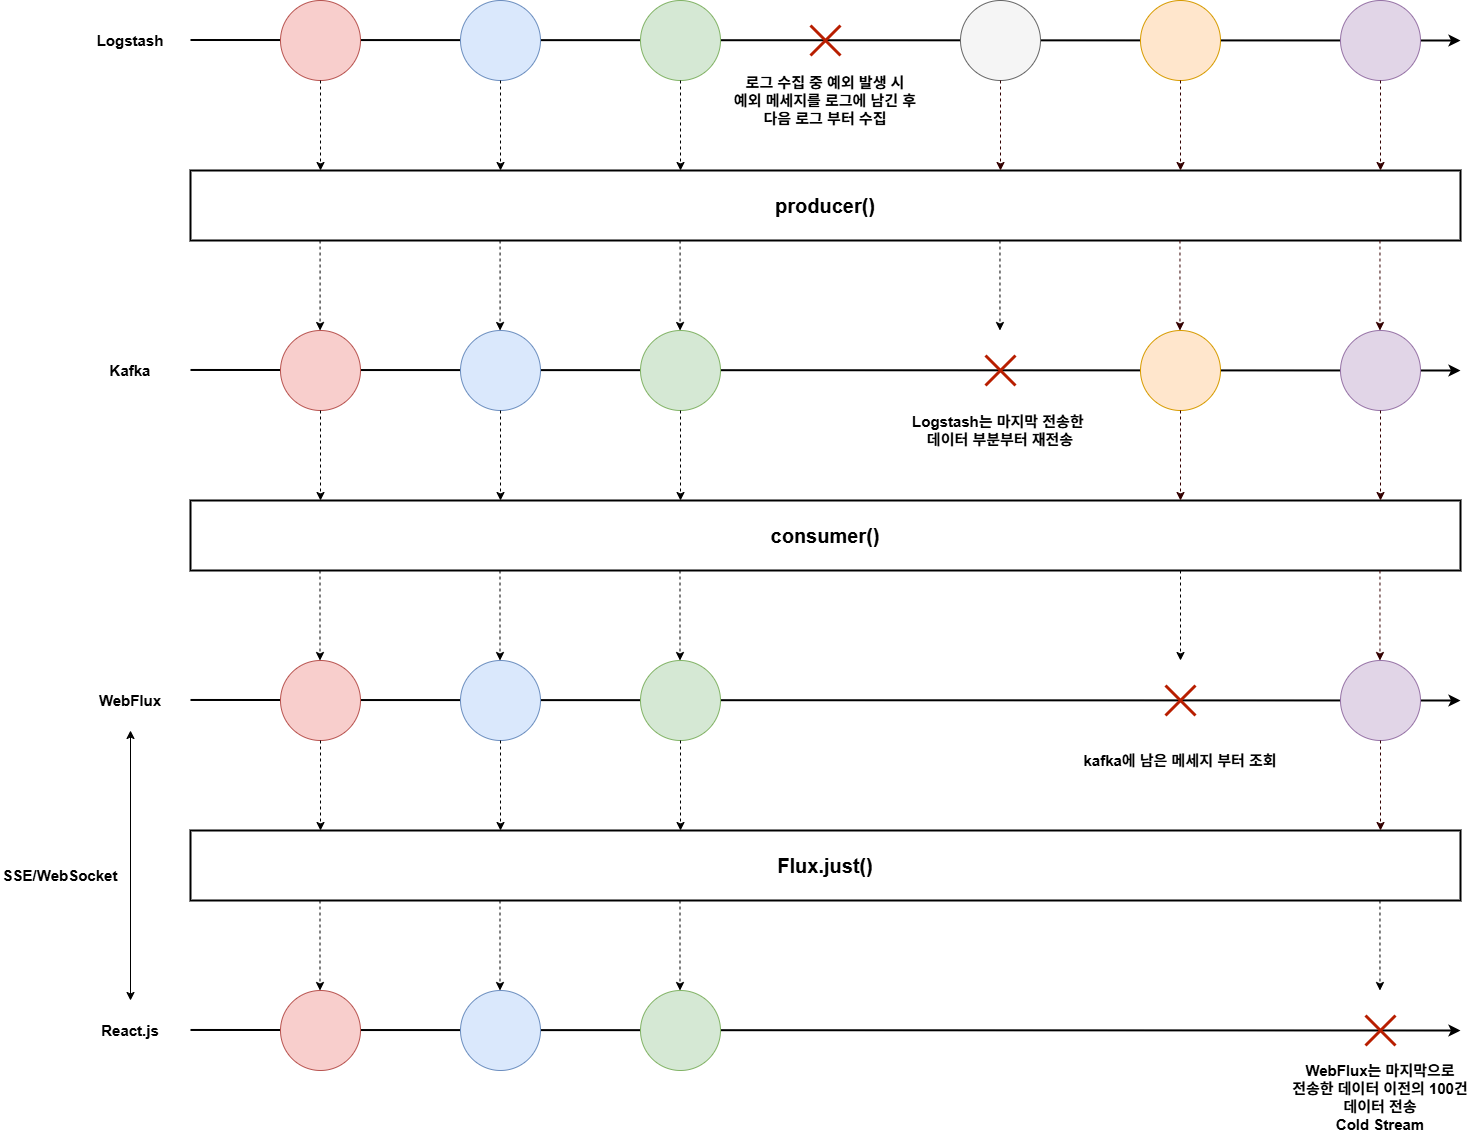

The diagram above was exported from draw.io. Its source (the exported page's mxGraphModel, read from the mxfile embedded in the PNG):
<mxGraphModel dx="2175" dy="2330" grid="1" gridSize="10" guides="1" tooltips="1" connect="1" arrows="1" fold="1" page="1" pageScale="1" pageWidth="827" pageHeight="1169" math="0" shadow="0">
  <root>
    <mxCell id="0" />
    <mxCell id="1" parent="0" />
    <mxCell id="9Bs9I0S4QFR4dS5d1zw1-125" value="" style="endArrow=classic;html=1;rounded=0;strokeWidth=2;" edge="1" parent="1">
      <mxGeometry width="50" height="50" relative="1" as="geometry">
        <mxPoint x="410" y="139.47" as="sourcePoint" />
        <mxPoint x="1680" y="140" as="targetPoint" />
      </mxGeometry>
    </mxCell>
    <mxCell id="9Bs9I0S4QFR4dS5d1zw1-126" value="" style="endArrow=classic;html=1;rounded=0;strokeWidth=2;" edge="1" parent="1">
      <mxGeometry width="50" height="50" relative="1" as="geometry">
        <mxPoint x="410" y="469.47" as="sourcePoint" />
        <mxPoint x="1680" y="470" as="targetPoint" />
      </mxGeometry>
    </mxCell>
    <mxCell id="9Bs9I0S4QFR4dS5d1zw1-127" value="" style="endArrow=classic;html=1;rounded=0;strokeWidth=2;" edge="1" parent="1">
      <mxGeometry width="50" height="50" relative="1" as="geometry">
        <mxPoint x="410" y="799.47" as="sourcePoint" />
        <mxPoint x="1680" y="800" as="targetPoint" />
      </mxGeometry>
    </mxCell>
    <mxCell id="9Bs9I0S4QFR4dS5d1zw1-55" value="" style="ellipse;whiteSpace=wrap;html=1;aspect=fixed;fillColor=#f8cecc;strokeColor=#b85450;" vertex="1" parent="1">
      <mxGeometry x="500" y="430" width="80" height="80" as="geometry" />
    </mxCell>
    <mxCell id="9Bs9I0S4QFR4dS5d1zw1-56" value="" style="endArrow=classic;html=1;rounded=0;dashed=1;" edge="1" parent="1">
      <mxGeometry width="50" height="50" relative="1" as="geometry">
        <mxPoint x="540" y="510" as="sourcePoint" />
        <mxPoint x="540" y="600" as="targetPoint" />
      </mxGeometry>
    </mxCell>
    <mxCell id="9Bs9I0S4QFR4dS5d1zw1-57" value="&lt;span style=&quot;font-size: 20px;&quot;&gt;&lt;b&gt;Flux.just()&lt;/b&gt;&lt;/span&gt;" style="rounded=0;whiteSpace=wrap;html=1;strokeWidth=2;" vertex="1" parent="1">
      <mxGeometry x="410" y="600" width="1270" height="70" as="geometry" />
    </mxCell>
    <mxCell id="9Bs9I0S4QFR4dS5d1zw1-59" value="" style="ellipse;whiteSpace=wrap;html=1;aspect=fixed;fillColor=#f8cecc;strokeColor=#b85450;" vertex="1" parent="1">
      <mxGeometry x="500" y="760" width="80" height="80" as="geometry" />
    </mxCell>
    <mxCell id="9Bs9I0S4QFR4dS5d1zw1-60" value="" style="endArrow=classic;html=1;rounded=0;dashed=1;" edge="1" parent="1">
      <mxGeometry width="50" height="50" relative="1" as="geometry">
        <mxPoint x="539.5" y="670" as="sourcePoint" />
        <mxPoint x="539.5" y="760" as="targetPoint" />
      </mxGeometry>
    </mxCell>
    <mxCell id="9Bs9I0S4QFR4dS5d1zw1-61" value="" style="ellipse;whiteSpace=wrap;html=1;aspect=fixed;fillColor=#dae8fc;strokeColor=#6c8ebf;" vertex="1" parent="1">
      <mxGeometry x="680" y="430" width="80" height="80" as="geometry" />
    </mxCell>
    <mxCell id="9Bs9I0S4QFR4dS5d1zw1-62" value="" style="endArrow=classic;html=1;rounded=0;dashed=1;" edge="1" parent="1">
      <mxGeometry width="50" height="50" relative="1" as="geometry">
        <mxPoint x="720" y="510" as="sourcePoint" />
        <mxPoint x="720" y="600" as="targetPoint" />
      </mxGeometry>
    </mxCell>
    <mxCell id="9Bs9I0S4QFR4dS5d1zw1-63" value="" style="ellipse;whiteSpace=wrap;html=1;aspect=fixed;fillColor=#dae8fc;strokeColor=#6c8ebf;" vertex="1" parent="1">
      <mxGeometry x="680" y="760" width="80" height="80" as="geometry" />
    </mxCell>
    <mxCell id="9Bs9I0S4QFR4dS5d1zw1-64" value="" style="endArrow=classic;html=1;rounded=0;dashed=1;" edge="1" parent="1">
      <mxGeometry width="50" height="50" relative="1" as="geometry">
        <mxPoint x="719.5" y="670" as="sourcePoint" />
        <mxPoint x="719.5" y="760" as="targetPoint" />
      </mxGeometry>
    </mxCell>
    <mxCell id="9Bs9I0S4QFR4dS5d1zw1-65" value="" style="ellipse;whiteSpace=wrap;html=1;aspect=fixed;fillColor=#d5e8d4;strokeColor=#82b366;" vertex="1" parent="1">
      <mxGeometry x="860" y="430" width="80" height="80" as="geometry" />
    </mxCell>
    <mxCell id="9Bs9I0S4QFR4dS5d1zw1-66" value="" style="endArrow=classic;html=1;rounded=0;dashed=1;" edge="1" parent="1">
      <mxGeometry width="50" height="50" relative="1" as="geometry">
        <mxPoint x="900" y="510" as="sourcePoint" />
        <mxPoint x="900" y="600" as="targetPoint" />
      </mxGeometry>
    </mxCell>
    <mxCell id="9Bs9I0S4QFR4dS5d1zw1-67" value="" style="ellipse;whiteSpace=wrap;html=1;aspect=fixed;fillColor=#d5e8d4;strokeColor=#82b366;" vertex="1" parent="1">
      <mxGeometry x="860" y="760" width="80" height="80" as="geometry" />
    </mxCell>
    <mxCell id="9Bs9I0S4QFR4dS5d1zw1-68" value="" style="endArrow=classic;html=1;rounded=0;dashed=1;" edge="1" parent="1">
      <mxGeometry width="50" height="50" relative="1" as="geometry">
        <mxPoint x="899.5" y="670" as="sourcePoint" />
        <mxPoint x="899.5" y="760" as="targetPoint" />
      </mxGeometry>
    </mxCell>
    <mxCell id="9Bs9I0S4QFR4dS5d1zw1-69" value="&lt;b&gt;&lt;font style=&quot;font-size: 15px;&quot;&gt;WebFlux&lt;/font&gt;&lt;/b&gt;" style="text;html=1;align=center;verticalAlign=middle;whiteSpace=wrap;rounded=0;" vertex="1" parent="1">
      <mxGeometry x="320" y="455" width="60" height="30" as="geometry" />
    </mxCell>
    <mxCell id="9Bs9I0S4QFR4dS5d1zw1-70" value="&lt;b&gt;&lt;font style=&quot;font-size: 15px;&quot;&gt;React.js&lt;/font&gt;&lt;/b&gt;" style="text;html=1;align=center;verticalAlign=middle;whiteSpace=wrap;rounded=0;" vertex="1" parent="1">
      <mxGeometry x="320" y="785" width="60" height="30" as="geometry" />
    </mxCell>
    <mxCell id="9Bs9I0S4QFR4dS5d1zw1-72" value="" style="endArrow=classic;html=1;rounded=0;strokeWidth=2;" edge="1" parent="1">
      <mxGeometry width="50" height="50" relative="1" as="geometry">
        <mxPoint x="410" y="-190.5" as="sourcePoint" />
        <mxPoint x="1680" y="-190" as="targetPoint" />
      </mxGeometry>
    </mxCell>
    <mxCell id="9Bs9I0S4QFR4dS5d1zw1-73" value="" style="ellipse;whiteSpace=wrap;html=1;aspect=fixed;fillColor=#f8cecc;strokeColor=#b85450;" vertex="1" parent="1">
      <mxGeometry x="500" y="-230" width="80" height="80" as="geometry" />
    </mxCell>
    <mxCell id="9Bs9I0S4QFR4dS5d1zw1-74" value="" style="ellipse;whiteSpace=wrap;html=1;aspect=fixed;fillColor=#dae8fc;strokeColor=#6c8ebf;" vertex="1" parent="1">
      <mxGeometry x="680" y="-230" width="80" height="80" as="geometry" />
    </mxCell>
    <mxCell id="9Bs9I0S4QFR4dS5d1zw1-75" value="" style="ellipse;whiteSpace=wrap;html=1;aspect=fixed;fillColor=#d5e8d4;strokeColor=#82b366;" vertex="1" parent="1">
      <mxGeometry x="860" y="-230" width="80" height="80" as="geometry" />
    </mxCell>
    <mxCell id="9Bs9I0S4QFR4dS5d1zw1-76" value="&lt;b&gt;&lt;font style=&quot;font-size: 15px;&quot;&gt;Logstash&lt;/font&gt;&lt;/b&gt;" style="text;html=1;align=center;verticalAlign=middle;whiteSpace=wrap;rounded=0;" vertex="1" parent="1">
      <mxGeometry x="320" y="-205" width="60" height="30" as="geometry" />
    </mxCell>
    <mxCell id="9Bs9I0S4QFR4dS5d1zw1-77" value="" style="endArrow=classic;html=1;rounded=0;dashed=1;" edge="1" parent="1">
      <mxGeometry width="50" height="50" relative="1" as="geometry">
        <mxPoint x="540" y="-150" as="sourcePoint" />
        <mxPoint x="540" y="-60" as="targetPoint" />
      </mxGeometry>
    </mxCell>
    <mxCell id="9Bs9I0S4QFR4dS5d1zw1-78" value="&lt;span style=&quot;font-size: 20px;&quot;&gt;&lt;b&gt;producer()&lt;/b&gt;&lt;/span&gt;" style="rounded=0;whiteSpace=wrap;html=1;strokeWidth=2;" vertex="1" parent="1">
      <mxGeometry x="410" y="-60" width="1270" height="70" as="geometry" />
    </mxCell>
    <mxCell id="9Bs9I0S4QFR4dS5d1zw1-79" value="" style="endArrow=classic;html=1;rounded=0;dashed=1;" edge="1" parent="1">
      <mxGeometry width="50" height="50" relative="1" as="geometry">
        <mxPoint x="720" y="-150" as="sourcePoint" />
        <mxPoint x="720" y="-60" as="targetPoint" />
      </mxGeometry>
    </mxCell>
    <mxCell id="9Bs9I0S4QFR4dS5d1zw1-80" value="" style="endArrow=classic;html=1;rounded=0;dashed=1;" edge="1" parent="1">
      <mxGeometry width="50" height="50" relative="1" as="geometry">
        <mxPoint x="900" y="-150" as="sourcePoint" />
        <mxPoint x="900" y="-60" as="targetPoint" />
      </mxGeometry>
    </mxCell>
    <mxCell id="9Bs9I0S4QFR4dS5d1zw1-82" value="" style="ellipse;whiteSpace=wrap;html=1;aspect=fixed;fillColor=#f8cecc;strokeColor=#b85450;" vertex="1" parent="1">
      <mxGeometry x="500" y="100" width="80" height="80" as="geometry" />
    </mxCell>
    <mxCell id="9Bs9I0S4QFR4dS5d1zw1-83" value="" style="ellipse;whiteSpace=wrap;html=1;aspect=fixed;fillColor=#dae8fc;strokeColor=#6c8ebf;" vertex="1" parent="1">
      <mxGeometry x="680" y="100" width="80" height="80" as="geometry" />
    </mxCell>
    <mxCell id="9Bs9I0S4QFR4dS5d1zw1-84" value="" style="ellipse;whiteSpace=wrap;html=1;aspect=fixed;fillColor=#d5e8d4;strokeColor=#82b366;" vertex="1" parent="1">
      <mxGeometry x="860" y="100" width="80" height="80" as="geometry" />
    </mxCell>
    <mxCell id="9Bs9I0S4QFR4dS5d1zw1-85" value="&lt;span style=&quot;font-size: 15px;&quot;&gt;&lt;b&gt;Kafka&lt;/b&gt;&lt;/span&gt;" style="text;html=1;align=center;verticalAlign=middle;whiteSpace=wrap;rounded=0;" vertex="1" parent="1">
      <mxGeometry x="320" y="125" width="60" height="30" as="geometry" />
    </mxCell>
    <mxCell id="9Bs9I0S4QFR4dS5d1zw1-86" value="" style="endArrow=classic;html=1;rounded=0;dashed=1;" edge="1" parent="1">
      <mxGeometry width="50" height="50" relative="1" as="geometry">
        <mxPoint x="539.5699999999999" y="10" as="sourcePoint" />
        <mxPoint x="539.5699999999999" y="100" as="targetPoint" />
      </mxGeometry>
    </mxCell>
    <mxCell id="9Bs9I0S4QFR4dS5d1zw1-87" value="" style="endArrow=classic;html=1;rounded=0;dashed=1;" edge="1" parent="1">
      <mxGeometry width="50" height="50" relative="1" as="geometry">
        <mxPoint x="719.5699999999999" y="10" as="sourcePoint" />
        <mxPoint x="719.5699999999999" y="100" as="targetPoint" />
      </mxGeometry>
    </mxCell>
    <mxCell id="9Bs9I0S4QFR4dS5d1zw1-88" value="" style="endArrow=classic;html=1;rounded=0;dashed=1;" edge="1" parent="1">
      <mxGeometry width="50" height="50" relative="1" as="geometry">
        <mxPoint x="899.5699999999999" y="10" as="sourcePoint" />
        <mxPoint x="899.5699999999999" y="100" as="targetPoint" />
      </mxGeometry>
    </mxCell>
    <mxCell id="9Bs9I0S4QFR4dS5d1zw1-89" value="" style="endArrow=classic;html=1;rounded=0;dashed=1;" edge="1" parent="1">
      <mxGeometry width="50" height="50" relative="1" as="geometry">
        <mxPoint x="540" y="180" as="sourcePoint" />
        <mxPoint x="540" y="270" as="targetPoint" />
      </mxGeometry>
    </mxCell>
    <mxCell id="9Bs9I0S4QFR4dS5d1zw1-90" value="&lt;span style=&quot;font-size: 20px;&quot;&gt;&lt;b&gt;consumer()&lt;/b&gt;&lt;/span&gt;" style="rounded=0;whiteSpace=wrap;html=1;strokeWidth=2;" vertex="1" parent="1">
      <mxGeometry x="410" y="270" width="1270" height="70" as="geometry" />
    </mxCell>
    <mxCell id="9Bs9I0S4QFR4dS5d1zw1-91" value="" style="endArrow=classic;html=1;rounded=0;dashed=1;" edge="1" parent="1">
      <mxGeometry width="50" height="50" relative="1" as="geometry">
        <mxPoint x="539.5" y="340" as="sourcePoint" />
        <mxPoint x="539.5" y="430" as="targetPoint" />
      </mxGeometry>
    </mxCell>
    <mxCell id="9Bs9I0S4QFR4dS5d1zw1-92" value="" style="endArrow=classic;html=1;rounded=0;dashed=1;" edge="1" parent="1">
      <mxGeometry width="50" height="50" relative="1" as="geometry">
        <mxPoint x="720" y="180" as="sourcePoint" />
        <mxPoint x="720" y="270" as="targetPoint" />
      </mxGeometry>
    </mxCell>
    <mxCell id="9Bs9I0S4QFR4dS5d1zw1-93" value="" style="endArrow=classic;html=1;rounded=0;dashed=1;" edge="1" parent="1">
      <mxGeometry width="50" height="50" relative="1" as="geometry">
        <mxPoint x="719.5" y="340" as="sourcePoint" />
        <mxPoint x="719.5" y="430" as="targetPoint" />
      </mxGeometry>
    </mxCell>
    <mxCell id="9Bs9I0S4QFR4dS5d1zw1-94" value="" style="endArrow=classic;html=1;rounded=0;dashed=1;" edge="1" parent="1">
      <mxGeometry width="50" height="50" relative="1" as="geometry">
        <mxPoint x="900" y="180" as="sourcePoint" />
        <mxPoint x="900" y="270" as="targetPoint" />
      </mxGeometry>
    </mxCell>
    <mxCell id="9Bs9I0S4QFR4dS5d1zw1-95" value="" style="endArrow=classic;html=1;rounded=0;dashed=1;" edge="1" parent="1">
      <mxGeometry width="50" height="50" relative="1" as="geometry">
        <mxPoint x="899.5" y="340" as="sourcePoint" />
        <mxPoint x="899.5" y="430" as="targetPoint" />
      </mxGeometry>
    </mxCell>
    <mxCell id="9Bs9I0S4QFR4dS5d1zw1-98" value="" style="endArrow=classic;startArrow=classic;html=1;rounded=0;" edge="1" parent="1">
      <mxGeometry width="50" height="50" relative="1" as="geometry">
        <mxPoint x="350" y="770" as="sourcePoint" />
        <mxPoint x="350" y="500" as="targetPoint" />
      </mxGeometry>
    </mxCell>
    <mxCell id="9Bs9I0S4QFR4dS5d1zw1-97" value="&lt;span style=&quot;font-size: 15px;&quot;&gt;&lt;b&gt;SSE/WebSocket&lt;/b&gt;&lt;/span&gt;" style="text;html=1;align=center;verticalAlign=middle;whiteSpace=wrap;rounded=0;" vertex="1" parent="1">
      <mxGeometry x="220" y="620" width="120" height="50" as="geometry" />
    </mxCell>
    <mxCell id="9Bs9I0S4QFR4dS5d1zw1-124" value="" style="shape=umlDestroy;whiteSpace=wrap;html=1;strokeWidth=3;targetShapes=umlLifeline;fillColor=#f8cecc;strokeColor=#B81E00;" vertex="1" parent="1">
      <mxGeometry x="1030" y="-205" width="30" height="30" as="geometry" />
    </mxCell>
    <mxCell id="9Bs9I0S4QFR4dS5d1zw1-132" value="&lt;span style=&quot;font-size: 15px;&quot;&gt;&lt;b&gt;로그 수집 중 예외 발생 시&lt;/b&gt;&lt;/span&gt;&lt;div&gt;&lt;span style=&quot;font-size: 15px;&quot;&gt;&lt;b&gt;예외 메세지를 로그에 남긴 후&lt;/b&gt;&lt;/span&gt;&lt;/div&gt;&lt;div&gt;&lt;span style=&quot;font-size: 15px;&quot;&gt;&lt;b&gt;다음 로그 부터 수집&lt;/b&gt;&lt;/span&gt;&lt;/div&gt;" style="text;html=1;align=center;verticalAlign=middle;whiteSpace=wrap;rounded=0;" vertex="1" parent="1">
      <mxGeometry x="945" y="-160" width="200" height="60" as="geometry" />
    </mxCell>
    <mxCell id="9Bs9I0S4QFR4dS5d1zw1-133" value="" style="ellipse;whiteSpace=wrap;html=1;aspect=fixed;fillColor=#f5f5f5;strokeColor=#666666;fontColor=#333333;" vertex="1" parent="1">
      <mxGeometry x="1180" y="-230" width="80" height="80" as="geometry" />
    </mxCell>
    <mxCell id="9Bs9I0S4QFR4dS5d1zw1-134" value="" style="endArrow=classic;html=1;rounded=0;dashed=1;fillColor=#f5f5f5;strokeColor=#330000;" edge="1" parent="1">
      <mxGeometry width="50" height="50" relative="1" as="geometry">
        <mxPoint x="1220" y="-150" as="sourcePoint" />
        <mxPoint x="1220" y="-60" as="targetPoint" />
      </mxGeometry>
    </mxCell>
    <mxCell id="9Bs9I0S4QFR4dS5d1zw1-135" value="" style="shape=umlDestroy;whiteSpace=wrap;html=1;strokeWidth=3;targetShapes=umlLifeline;fillColor=#f8cecc;strokeColor=#B81E00;" vertex="1" parent="1">
      <mxGeometry x="1205" y="125" width="30" height="30" as="geometry" />
    </mxCell>
    <mxCell id="9Bs9I0S4QFR4dS5d1zw1-136" value="&lt;span style=&quot;font-size: 15px;&quot;&gt;&lt;b&gt;Logstash는 마지막 전송한&amp;nbsp;&lt;/b&gt;&lt;/span&gt;&lt;div&gt;&lt;span style=&quot;font-size: 15px;&quot;&gt;&lt;b&gt;데이터 부분부터 재전송&lt;/b&gt;&lt;/span&gt;&lt;/div&gt;" style="text;html=1;align=center;verticalAlign=middle;whiteSpace=wrap;rounded=0;" vertex="1" parent="1">
      <mxGeometry x="1120" y="170" width="200" height="60" as="geometry" />
    </mxCell>
    <mxCell id="9Bs9I0S4QFR4dS5d1zw1-137" value="" style="shape=umlDestroy;whiteSpace=wrap;html=1;strokeWidth=3;targetShapes=umlLifeline;fillColor=#f8cecc;strokeColor=#B81E00;" vertex="1" parent="1">
      <mxGeometry x="1385" y="455" width="30" height="30" as="geometry" />
    </mxCell>
    <mxCell id="9Bs9I0S4QFR4dS5d1zw1-138" value="&lt;b style=&quot;font-size: 15px; background-color: transparent; color: light-dark(rgb(0, 0, 0), rgb(255, 255, 255));&quot;&gt;kafka에&amp;nbsp;&lt;/b&gt;&lt;b style=&quot;background-color: transparent; color: light-dark(rgb(0, 0, 0), rgb(255, 255, 255)); font-size: 15px;&quot;&gt;남은 메세지 부터&amp;nbsp;&lt;/b&gt;&lt;b style=&quot;background-color: transparent; color: light-dark(rgb(0, 0, 0), rgb(255, 255, 255)); font-size: 15px;&quot;&gt;조회&lt;/b&gt;" style="text;html=1;align=center;verticalAlign=middle;whiteSpace=wrap;rounded=0;" vertex="1" parent="1">
      <mxGeometry x="1300" y="500" width="200" height="60" as="geometry" />
    </mxCell>
    <mxCell id="9Bs9I0S4QFR4dS5d1zw1-139" value="" style="shape=umlDestroy;whiteSpace=wrap;html=1;strokeWidth=3;targetShapes=umlLifeline;fillColor=#f8cecc;strokeColor=#B81E00;" vertex="1" parent="1">
      <mxGeometry x="1585" y="785" width="30" height="30" as="geometry" />
    </mxCell>
    <mxCell id="9Bs9I0S4QFR4dS5d1zw1-140" value="&lt;br&gt;&lt;div&gt;&lt;span style=&quot;font-size: 15px;&quot;&gt;&lt;b&gt;WebFlux는 마지막으로&lt;/b&gt;&lt;/span&gt;&lt;/div&gt;&lt;div&gt;&lt;span style=&quot;font-size: 15px;&quot;&gt;&lt;b&gt;전송한 데이터 이전의 100건&lt;/b&gt;&lt;/span&gt;&lt;/div&gt;&lt;div&gt;&lt;span style=&quot;font-size: 15px;&quot;&gt;&lt;b&gt;데이터 전송&lt;/b&gt;&lt;/span&gt;&lt;/div&gt;&lt;div&gt;&lt;span style=&quot;font-size: 15px;&quot;&gt;&lt;b&gt;Cold Stream&lt;/b&gt;&lt;/span&gt;&lt;/div&gt;" style="text;html=1;align=center;verticalAlign=middle;whiteSpace=wrap;rounded=0;" vertex="1" parent="1">
      <mxGeometry x="1500" y="830" width="200" height="60" as="geometry" />
    </mxCell>
    <mxCell id="9Bs9I0S4QFR4dS5d1zw1-141" value="" style="ellipse;whiteSpace=wrap;html=1;aspect=fixed;fillColor=#ffe6cc;strokeColor=#d79b00;" vertex="1" parent="1">
      <mxGeometry x="1360" y="-230" width="80" height="80" as="geometry" />
    </mxCell>
    <mxCell id="9Bs9I0S4QFR4dS5d1zw1-142" value="" style="endArrow=classic;html=1;rounded=0;dashed=1;fillColor=#ffe6cc;strokeColor=#330000;" edge="1" parent="1">
      <mxGeometry width="50" height="50" relative="1" as="geometry">
        <mxPoint x="1400" y="-150" as="sourcePoint" />
        <mxPoint x="1400" y="-60" as="targetPoint" />
      </mxGeometry>
    </mxCell>
    <mxCell id="9Bs9I0S4QFR4dS5d1zw1-143" value="" style="ellipse;whiteSpace=wrap;html=1;aspect=fixed;fillColor=#ffe6cc;strokeColor=#d79b00;" vertex="1" parent="1">
      <mxGeometry x="1360" y="100" width="80" height="80" as="geometry" />
    </mxCell>
    <mxCell id="9Bs9I0S4QFR4dS5d1zw1-144" value="" style="endArrow=classic;html=1;rounded=0;dashed=1;fillColor=#ffe6cc;strokeColor=#330000;" edge="1" parent="1">
      <mxGeometry width="50" height="50" relative="1" as="geometry">
        <mxPoint x="1400" y="180" as="sourcePoint" />
        <mxPoint x="1400" y="270" as="targetPoint" />
      </mxGeometry>
    </mxCell>
    <mxCell id="9Bs9I0S4QFR4dS5d1zw1-145" value="" style="ellipse;whiteSpace=wrap;html=1;aspect=fixed;fillColor=#e1d5e7;strokeColor=#9673a6;" vertex="1" parent="1">
      <mxGeometry x="1560" y="-230" width="80" height="80" as="geometry" />
    </mxCell>
    <mxCell id="9Bs9I0S4QFR4dS5d1zw1-146" value="" style="endArrow=classic;html=1;rounded=0;dashed=1;fillColor=#e1d5e7;strokeColor=#330000;" edge="1" parent="1">
      <mxGeometry width="50" height="50" relative="1" as="geometry">
        <mxPoint x="1600" y="-150" as="sourcePoint" />
        <mxPoint x="1600" y="-60" as="targetPoint" />
      </mxGeometry>
    </mxCell>
    <mxCell id="9Bs9I0S4QFR4dS5d1zw1-147" value="" style="ellipse;whiteSpace=wrap;html=1;aspect=fixed;fillColor=#e1d5e7;strokeColor=#9673a6;" vertex="1" parent="1">
      <mxGeometry x="1560" y="100" width="80" height="80" as="geometry" />
    </mxCell>
    <mxCell id="9Bs9I0S4QFR4dS5d1zw1-148" value="" style="endArrow=classic;html=1;rounded=0;dashed=1;fillColor=#e1d5e7;strokeColor=#330000;" edge="1" parent="1">
      <mxGeometry width="50" height="50" relative="1" as="geometry">
        <mxPoint x="1600" y="180" as="sourcePoint" />
        <mxPoint x="1600" y="270" as="targetPoint" />
      </mxGeometry>
    </mxCell>
    <mxCell id="9Bs9I0S4QFR4dS5d1zw1-149" value="" style="ellipse;whiteSpace=wrap;html=1;aspect=fixed;fillColor=#e1d5e7;strokeColor=#9673a6;" vertex="1" parent="1">
      <mxGeometry x="1560" y="430" width="80" height="80" as="geometry" />
    </mxCell>
    <mxCell id="9Bs9I0S4QFR4dS5d1zw1-150" value="" style="endArrow=classic;html=1;rounded=0;dashed=1;fillColor=#e1d5e7;strokeColor=#330000;" edge="1" parent="1">
      <mxGeometry width="50" height="50" relative="1" as="geometry">
        <mxPoint x="1600" y="510" as="sourcePoint" />
        <mxPoint x="1600" y="600" as="targetPoint" />
      </mxGeometry>
    </mxCell>
    <mxCell id="9Bs9I0S4QFR4dS5d1zw1-151" value="" style="endArrow=classic;html=1;rounded=0;dashed=1;strokeColor=#330000;" edge="1" parent="1">
      <mxGeometry width="50" height="50" relative="1" as="geometry">
        <mxPoint x="1399.47" y="10" as="sourcePoint" />
        <mxPoint x="1399.47" y="100" as="targetPoint" />
      </mxGeometry>
    </mxCell>
    <mxCell id="9Bs9I0S4QFR4dS5d1zw1-152" value="" style="endArrow=classic;html=1;rounded=0;dashed=1;strokeColor=#330000;" edge="1" parent="1">
      <mxGeometry width="50" height="50" relative="1" as="geometry">
        <mxPoint x="1599.47" y="10" as="sourcePoint" />
        <mxPoint x="1599.47" y="100" as="targetPoint" />
      </mxGeometry>
    </mxCell>
    <mxCell id="9Bs9I0S4QFR4dS5d1zw1-153" value="" style="endArrow=classic;html=1;rounded=0;dashed=1;strokeColor=#330000;" edge="1" parent="1">
      <mxGeometry width="50" height="50" relative="1" as="geometry">
        <mxPoint x="1599.47" y="340" as="sourcePoint" />
        <mxPoint x="1599.47" y="430" as="targetPoint" />
      </mxGeometry>
    </mxCell>
    <mxCell id="9Bs9I0S4QFR4dS5d1zw1-154" value="" style="endArrow=classic;html=1;rounded=0;dashed=1;" edge="1" parent="1">
      <mxGeometry width="50" height="50" relative="1" as="geometry">
        <mxPoint x="1219.47" y="10" as="sourcePoint" />
        <mxPoint x="1219.47" y="100" as="targetPoint" />
      </mxGeometry>
    </mxCell>
    <mxCell id="9Bs9I0S4QFR4dS5d1zw1-155" value="" style="endArrow=classic;html=1;rounded=0;dashed=1;" edge="1" parent="1">
      <mxGeometry width="50" height="50" relative="1" as="geometry">
        <mxPoint x="1400" y="340" as="sourcePoint" />
        <mxPoint x="1400" y="430" as="targetPoint" />
      </mxGeometry>
    </mxCell>
    <mxCell id="9Bs9I0S4QFR4dS5d1zw1-156" value="" style="endArrow=classic;html=1;rounded=0;dashed=1;" edge="1" parent="1">
      <mxGeometry width="50" height="50" relative="1" as="geometry">
        <mxPoint x="1599.47" y="670" as="sourcePoint" />
        <mxPoint x="1599.47" y="760" as="targetPoint" />
      </mxGeometry>
    </mxCell>
  </root>
</mxGraphModel>